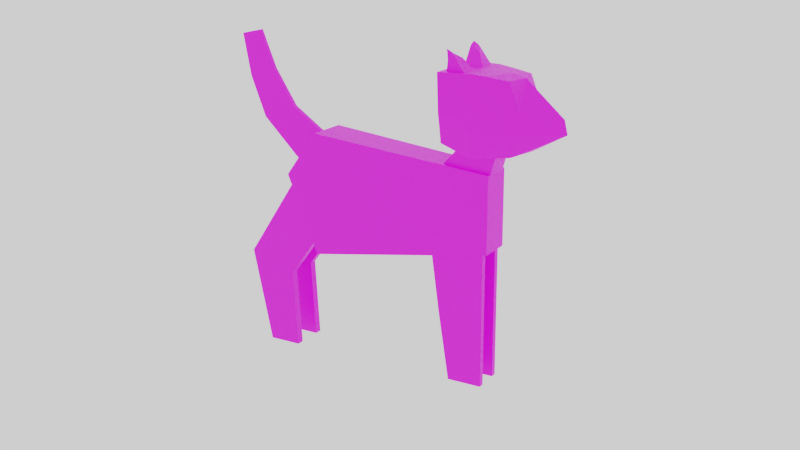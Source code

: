 # Source: Origami_Cat.blend  (saved by Blender 2.93.21; exported with 4.5.12 LTS)
import bpy
from mathutils import Matrix  # noqa: F401  (used for matrix-valued properties, if any)

bpy.ops.wm.read_factory_settings(use_empty=True)
scene = bpy.context.scene
scene.name = 'Scene'

# ---- collections
col_collection = bpy.data.collections.new('Collection'); scene.collection.children.link(col_collection)

# ---- images (referenced by path relative to the original .blend; pixels are not part of the script)
import os
ASSET_DIR = os.environ.get("B2B_ASSET_DIR", "")  # directory of the original .blend (textures are referenced by path, not embedded)
HERE = os.path.dirname(os.path.abspath(__file__))  # packed textures are extracted next to this script under _unpacked/

def load_image(name, relpath, width, height, colorspace="sRGB"):
    """Load a texture the original file referenced (path relative to the .blend, or extracted next to this script)."""
    p = next((c for c in (os.path.join(HERE, relpath), os.path.join(ASSET_DIR, relpath)) if relpath and os.path.exists(c)), "")
    if p:
        img = bpy.data.images.load(p, check_existing=True)
        img.name = name
    else:  # same state as the original file: an image datablock whose file is absent (Cycles renders it pink)
        img = bpy.data.images.new(name, width, height)
        img.source = "FILE"
        img.filepath = "//" + (relpath or name)
    img.colorspace_settings.name = colorspace
    return img
img_blackpaper_psd_001 = load_image('blackpaper.psd.001', 'blackpaper.psd', 1024, 1024, 'sRGB')
img_whitepapertexture_psd_001 = load_image('WhitePaperTexture.psd.001', 'WhitePaperTexture.psd', 1024, 1024, 'sRGB')

# ---- materials (node trees are filled in below, after node groups)
mat_material = bpy.data.materials.new('Material')
mat_material.use_transparent_shadow = False
mat_material_001 = bpy.data.materials.new('Material.001')
mat_material_001.use_transparent_shadow = False

# ---- material node trees
mat_material.use_nodes = True; mat_material.node_tree.nodes.clear()
_N = mat_material.node_tree.nodes; _L = mat_material.node_tree.links
n0 = _N.new('ShaderNodeOutputMaterial'); n0.name = 'Material Output'; n0.location = (300, 300)
n1 = _N.new('ShaderNodeBsdfPrincipled'); n1.name = 'Principled BSDF'; n1.location = (-96, 378)
n1.distribution = 'GGX'
n1.subsurface_method = 'RANDOM_WALK_SKIN'
n1.inputs[3].default_value = 1.45
n1.inputs[27].default_value = (0.0, 0.0, 0.0, 1.0)
n1.inputs[28].default_value = 1.0
n2 = _N.new('ShaderNodeTexImage'); n2.name = 'Image Texture'; n2.location = (-477, 437)
n2.image = img_blackpaper_psd_001
_L.new(n1.outputs[0], n0.inputs[0])
_L.new(n2.outputs[0], n1.inputs[0])
n0.is_active_output = True
mat_material_001.use_nodes = True; mat_material_001.node_tree.nodes.clear()
_N = mat_material_001.node_tree.nodes; _L = mat_material_001.node_tree.links
n0 = _N.new('ShaderNodeBsdfPrincipled'); n0.name = 'Principled BSDF'; n0.location = (10, 300)
n0.distribution = 'GGX'
n0.subsurface_method = 'RANDOM_WALK_SKIN'
n0.inputs[3].default_value = 1.45
n0.inputs[27].default_value = (0.0, 0.0, 0.0, 1.0)
n0.inputs[28].default_value = 1.0
n1 = _N.new('ShaderNodeOutputMaterial'); n1.name = 'Material Output'; n1.location = (300, 300)
n2 = _N.new('ShaderNodeTexImage'); n2.name = 'Image Texture'; n2.location = (-280, 280)
n2.image = img_whitepapertexture_psd_001
_L.new(n0.outputs[0], n1.inputs[0])
_L.new(n2.outputs[0], n0.inputs[0])
n1.is_active_output = True

# ---- world
world_world = bpy.data.worlds.new('World'); scene.world = world_world
world_world.use_nodes = True; world_world.node_tree.nodes.clear()
_N = world_world.node_tree.nodes; _L = world_world.node_tree.links
n0 = _N.new('ShaderNodeOutputWorld'); n0.name = 'World Output'; n0.location = (300, 300)
n1 = _N.new('ShaderNodeBackground'); n1.name = 'Background'; n1.location = (10, 300)
n1.inputs[0].default_value = (1.0, 1.0, 1.0, 1.0)
_L.new(n1.outputs[0], n0.inputs[0])
n0.is_active_output = True
world_world.color = (0.05088, 0.05088, 0.05088)
world_world.use_sun_shadow = False
world_world.sun_shadow_jitter_overblur = 0.0

# ---- cameras
cam_camera = bpy.data.cameras.new('Camera')

# ---- meshes
me_cube_001 = bpy.data.meshes.new('Cube.001')
me_cube_001.from_pydata([(-0.4226, 1.204, -0.8998), (-0.4226, 1.204, 1.0), (1.0, 0.9574, -0.4532), (1.0, 0.9574, 0.7127), (-0.6758, 1.204, 0.3054), (1.0, 0.9574, 0.2595), (-0.4226, -1.204, -0.8998), (-0.4226, -1.204, 1.0), (1.0, -0.9574, -0.4532), (1.0, -0.9574, 0.7127), (-0.6758, -1.204, 0.3054), (1.0, -0.9574, 0.2595), (-0.4226, 0.0, -0.8998), (-0.4226, 0.0, 1.0), (1.0, 0.0, -0.4532), (1.0, 0.0, 0.7127), (1.0, 0.0, 0.2595), (-0.6758, 0.0, 0.3054), (0.5829, -0.7295, 0.6682), (0.8703, -0.7295, 1.306), (0.5829, 0.7295, 0.6682), (0.8703, 0.7295, 1.306), (0.9568, -0.7295, 0.3841), (1.064, -0.7295, 1.159), (0.9568, 0.7295, 0.3841), (1.064, 0.7295, 1.159), (0.6675, 1.517, 1.132), (0.6675, 1.954, 2.139), (0.8971, 1.667, 2.139), (0.8971, 1.562, 0.9665), (1.267, 0.8518, 1.104), (1.161, 1.319, 2.07), (0.9995, 1.516, 2.117), (1.175, 1.188, 1.026), (0.8971, 1.72, 1.352), (0.6675, 1.66, 1.352), (1.267, 1.295, 1.352), (1.175, 1.569, 1.352), (0.8971, 1.66, 1.559), (0.6675, 1.824, 1.559), (1.267, 1.295, 1.559), (1.175, 1.569, 1.559), (0.8971, 2.174e-07, 0.9391), (0.8971, 2.174e-07, 2.139), (0.6675, -1.517, 1.132), (0.6675, -1.954, 2.139), (0.8971, -1.667, 2.139), (0.8971, -1.562, 0.9665), (1.267, -0.8518, 1.104), (1.161, -1.319, 2.07), (0.6675, 2.174e-07, 1.132), (0.6675, 2.174e-07, 2.139), (1.267, 2.174e-07, 1.072), (1.202, 2.174e-07, 2.07), (0.9995, -1.516, 2.117), (1.175, 2.174e-07, 1.026), (1.175, -1.188, 1.026), (1.11, 2.174e-07, 2.117), (0.8971, -1.72, 1.352), (0.6675, -1.66, 1.352), (1.267, -1.295, 1.352), (1.517, 2.174e-07, 1.352), (0.6675, 2.174e-07, 1.352), (1.175, -1.569, 1.352), (0.8971, -1.66, 1.559), (0.6675, -1.824, 1.559), (1.267, -1.295, 1.559), (1.492, 2.174e-07, 1.559), (0.6675, 2.174e-07, 1.559), (1.175, -1.569, 1.559), (0.7031, 0.409, 2.105), (0.7031, 1.237, 2.405), (0.7031, 1.503, 2.105), (0.7031, 1.503, 2.443), (0.8531, 0.409, 2.105), (0.7838, 0.9879, 2.321), (0.8531, 1.503, 2.105), (0.7353, 1.503, 2.405), (0.7464, 1.503, 2.105), (0.7093, 1.503, 2.437), (0.7464, 0.409, 2.105), (0.7264, 1.165, 2.381), (0.7031, 1.279, 2.105), (0.7031, 1.449, 2.433), (0.8531, 1.279, 2.105), (0.7452, 1.397, 2.388), (0.7152, 1.434, 2.43), (0.7464, 1.279, 2.105), (0.7031, 0.4969, 2.137), (0.7354, 1.252, 2.167), (0.8406, 1.503, 2.137), (0.8457, 0.4704, 2.128), (0.7443, 0.4892, 2.134), (0.7146, 1.503, 2.141), (0.8416, 1.291, 2.135), (0.7031, 1.409, 2.141), (0.7031, 1.137, 2.381), (0.7354, 1.252, 2.324), (0.7495, 1.503, 2.381), (0.7921, 0.918, 2.307), (0.7288, 1.074, 2.36), (0.7196, 1.503, 2.397), (0.7583, 1.383, 2.366), (0.7031, 1.41, 2.402), (0.7354, 1.252, 2.246), (0.795, 1.503, 2.259), (0.8189, 0.6942, 2.218), (0.7365, 0.7816, 2.247), (0.7281, 1.503, 2.278), (0.7999, 1.337, 2.251), (0.7031, 1.371, 2.28), (0.7031, 0.8171, 2.259), (0.8531, -1.503, 2.105), (0.7395, -1.503, 2.405), (0.7031, -1.503, 2.105), (0.7031, -1.503, 2.443), (0.8531, -0.409, 2.105), (0.7737, -0.9146, 2.321), (0.7031, -0.409, 2.105), (0.7031, -1.268, 2.405), (0.7031, -1.187, 2.105), (0.7031, -1.458, 2.437), (0.8531, -1.187, 2.105), (0.7494, -1.333, 2.381), (0.7339, -1.503, 2.105), (0.7106, -1.503, 2.433), (0.7339, -0.409, 2.105), (0.7176, -1.196, 2.388), (0.7126, -1.414, 2.43), (0.7339, -1.187, 2.105), (0.841, -1.503, 2.137), (0.7375, -1.268, 2.167), (0.7031, -0.5001, 2.137), (0.8447, -0.4626, 2.128), (0.8421, -1.203, 2.134), (0.7031, -1.419, 2.141), (0.7321, -0.4924, 2.135), (0.716, -1.503, 2.141), (0.7532, -1.503, 2.381), (0.7375, -1.268, 2.324), (0.7031, -1.165, 2.381), (0.7833, -0.8535, 2.307), (0.7619, -1.316, 2.36), (0.7031, -1.382, 2.397), (0.7195, -1.101, 2.366), (0.7159, -1.503, 2.402), (0.7375, -1.268, 2.246), (0.7031, -0.8323, 2.259), (0.814, -0.6581, 2.218), (0.802, -1.259, 2.247), (0.7031, -1.321, 2.278), (0.7258, -0.7966, 2.251), (0.7212, -1.503, 2.28), (0.7971, -1.503, 2.259), (0.7014, -0.9178, -2.505), (0.537, -0.9178, -0.2635), (0.7014, -0.5809, -2.505), (0.537, -0.5809, -0.2635), (0.9664, -0.9178, -2.505), (0.9664, -0.9178, -0.2635), (0.9664, -0.5809, -2.505), (0.9664, -0.5809, -0.2635), (0.6192, -0.9178, -1.466), (0.6192, -0.5809, -1.466), (0.9664, -0.5809, -1.466), (0.9664, -0.9178, -1.466), (0.7014, 0.5809, -2.505), (0.537, 0.5809, -0.2635), (0.7014, 0.9178, -2.505), (0.537, 0.9178, -0.2635), (0.9664, 0.5809, -2.505), (0.9664, 0.5809, -0.2635), (0.9664, 0.9178, -2.505), (0.9664, 0.9178, -0.2635), (0.6192, 0.5809, -1.466), (0.6192, 0.9178, -1.466), (0.9664, 0.9178, -1.466), (0.9664, 0.5809, -1.466), (-0.8929, -1.134, -2.505), (-0.5404, -1.134, 0.4675), (-0.8929, -0.6991, -2.505), (-0.5404, -0.6991, 0.4675), (-0.6368, -1.134, -2.505), (-0.3351, -1.134, -0.3991), (-0.6368, -0.6991, -2.505), (-0.3351, -0.6991, -0.3991), (-1.045, -1.134, -1.044), (-1.045, -0.6991, -1.044), (-0.6702, -0.6991, -1.299), (-0.6702, -1.134, -1.299), (-0.8929, 0.6991, -2.505), (-0.5404, 0.6991, 0.4675), (-0.8929, 1.134, -2.505), (-0.5404, 1.134, 0.4675), (-0.6368, 0.6991, -2.505), (-0.3351, 0.6991, -0.3991), (-0.6368, 1.134, -2.505), (-0.3351, 1.134, -0.3991), (-1.045, 0.6991, -1.044), (-1.045, 1.134, -1.044), (-0.6702, 1.134, -1.299), (-0.6702, 0.6991, -1.299), (-1.165, 0.08817, 2.349), (-0.5602, 0.1371, 0.2668), (-1.165, -0.08817, 2.349), (-0.5602, -0.1371, 0.2668), (-0.9938, 0.08817, 2.425), (-0.3724, 0.1371, 0.8446), (-0.9938, -0.08817, 2.425), (-0.3724, -0.1371, 0.8446), (-0.9764, 0.1371, 1.084), (-0.9764, -0.1371, 1.084), (-0.7048, -0.1371, 1.3), (-0.7048, 0.1371, 1.3), (-1.101, -0.1126, 1.703), (-0.8788, -0.1126, 1.85), (-0.8788, 0.1126, 1.85), (-1.101, 0.1126, 1.703), (0.6614, -0.5809, -2.0), (0.9664, -0.5809, -2.002), (0.9664, -0.9178, -2.002), (0.6614, -0.9178, -2.0), (0.6614, 0.9178, -2.0), (0.9664, 0.9178, -2.002), (0.9664, 0.5809, -2.002), (0.6614, 0.5809, -2.0), (-0.3756, 1.195, -0.885), (-0.3756, -1.195, -0.885), (-0.9451, -0.6991, -2.005), (-0.6507, -0.6991, -2.003), (-0.6507, -1.134, -2.003), (-0.9451, -1.134, -2.005), (-0.9451, 1.134, -2.005), (-0.6507, 1.134, -2.003), (-0.6507, 0.6991, -2.003), (-0.9451, 0.6991, -2.005), (-0.4182, 1.203, -0.8984), (0.6323, 1.021, 0.7869), (0.3152, 1.058, 0.2782), (-0.4182, -1.203, -0.8984), (0.6323, -1.021, 0.7869), (0.3152, -1.058, 0.2782), (0.6791, 1.013, 0.7775), (0.6217, 1.013, 0.2698), (0.635, -1.021, 0.7864), (0.5766, -1.02, 0.2711), (0.5235, 1.04, -0.6028), (0.4754, -1.048, -0.6179), (0.5307, -1.039, -0.131), (0.5815, 1.03, -0.08874)], [], [(17, 13, 1, 4), (243, 242, 3, 5), (249, 5, 2, 246), (12, 17, 4, 0), (2, 5, 16, 14), (3, 242, 237, 1, 13, 15), (0, 236, 226, 246, 2, 14, 12), (5, 3, 15, 16), (17, 10, 7, 13), (245, 11, 9, 244), (247, 8, 11, 248), (12, 6, 10, 17), (8, 14, 16, 11), (9, 15, 13, 7, 240, 244), (6, 12, 14, 8, 247, 227, 239), (11, 16, 15, 9), (18, 19, 21, 20), (20, 21, 25, 24), (24, 25, 23, 22), (22, 23, 19, 18), (20, 24, 22, 18), (25, 21, 19, 23), (68, 51, 27, 39), (41, 32, 31, 40), (31, 32, 57, 53), (29, 33, 55, 42), (39, 27, 28, 38), (32, 28, 43, 57), (28, 27, 51, 43), (33, 30, 52, 55), (40, 31, 53, 67), (26, 29, 42, 50), (38, 28, 32, 41), (29, 34, 37, 33), (30, 36, 61, 52), (26, 35, 34, 29), (33, 37, 36, 30), (50, 62, 35, 26), (34, 38, 41, 37), (36, 40, 67, 61), (35, 39, 38, 34), (37, 41, 40, 36), (62, 68, 39, 35), (68, 65, 45, 51), (69, 66, 49, 54), (49, 53, 57, 54), (47, 42, 55, 56), (65, 64, 46, 45), (54, 57, 43, 46), (46, 43, 51, 45), (56, 55, 52, 48), (66, 67, 53, 49), (44, 50, 42, 47), (64, 69, 54, 46), (47, 56, 63, 58), (48, 52, 61, 60), (44, 47, 58, 59), (56, 48, 60, 63), (50, 44, 59, 62), (58, 63, 69, 64), (60, 61, 67, 66), (59, 58, 64, 65), (63, 60, 66, 69), (62, 59, 65, 68), (103, 83, 73, 97), (101, 79, 77, 98), (102, 85, 75, 99), (100, 81, 71, 96), (87, 84, 74, 80), (86, 83, 71, 81), (85, 86, 81, 75), (82, 87, 80, 70), (99, 75, 81, 100), (97, 73, 79, 101), (72, 78, 87, 82), (77, 79, 86, 85), (79, 73, 83, 86), (78, 76, 84, 87), (98, 77, 85, 102), (96, 71, 83, 103), (70, 88, 95, 82), (76, 90, 94, 84), (72, 89, 93, 78), (74, 91, 92, 80), (80, 92, 88, 70), (84, 94, 91, 74), (78, 93, 90, 76), (82, 95, 89, 72), (111, 96, 103, 110), (105, 98, 102, 109), (104, 97, 101, 108), (106, 99, 100, 107), (107, 100, 96, 111), (109, 102, 99, 106), (108, 101, 98, 105), (110, 103, 97, 104), (95, 110, 104, 89), (93, 108, 105, 90), (94, 109, 106, 91), (92, 107, 111, 88), (91, 106, 107, 92), (89, 104, 108, 93), (90, 105, 109, 94), (88, 111, 110, 95), (145, 125, 115, 139), (143, 121, 119, 140), (144, 127, 117, 141), (142, 123, 113, 138), (129, 126, 116, 122), (128, 125, 113, 123), (127, 128, 123, 117), (124, 129, 122, 112), (141, 117, 123, 142), (139, 115, 121, 143), (114, 120, 129, 124), (119, 121, 128, 127), (121, 115, 125, 128), (120, 118, 126, 129), (140, 119, 127, 144), (138, 113, 125, 145), (112, 130, 137, 124), (118, 132, 136, 126), (114, 131, 135, 120), (116, 133, 134, 122), (122, 134, 130, 112), (126, 136, 133, 116), (120, 135, 132, 118), (124, 137, 131, 114), (153, 138, 145, 152), (147, 140, 144, 151), (146, 139, 143, 150), (148, 141, 142, 149), (149, 142, 138, 153), (151, 144, 141, 148), (150, 143, 140, 147), (152, 145, 139, 146), (137, 152, 146, 131), (135, 150, 147, 132), (136, 151, 148, 133), (134, 149, 153, 130), (133, 148, 149, 134), (131, 146, 150, 135), (132, 147, 151, 136), (130, 153, 152, 137), (162, 155, 157, 163), (163, 157, 161, 164), (164, 161, 159, 165), (165, 159, 155, 162), (156, 160, 158, 154), (161, 157, 155, 159), (220, 165, 162, 221), (219, 164, 165, 220), (218, 163, 164, 219), (221, 162, 163, 218), (174, 167, 169, 175), (175, 169, 173, 176), (176, 173, 171, 177), (177, 171, 167, 174), (168, 172, 170, 166), (173, 169, 167, 171), (224, 177, 174, 225), (223, 176, 177, 224), (222, 175, 176, 223), (225, 174, 175, 222), (186, 179, 181, 187), (187, 181, 185, 188), (188, 185, 183, 189), (189, 183, 179, 186), (180, 184, 182, 178), (185, 181, 179, 183), (230, 189, 186, 231), (229, 188, 189, 230), (228, 187, 188, 229), (231, 186, 187, 228), (198, 191, 193, 199), (199, 193, 197, 200), (200, 197, 195, 201), (201, 195, 191, 198), (192, 196, 194, 190), (197, 193, 191, 195), (234, 201, 198, 235), (233, 200, 201, 234), (232, 199, 200, 233), (235, 198, 199, 232), (210, 203, 205, 211), (211, 205, 209, 212), (212, 209, 207, 213), (213, 207, 203, 210), (204, 208, 206, 202), (209, 205, 203, 207), (216, 213, 210, 217), (215, 212, 213, 216), (214, 211, 212, 215), (217, 210, 211, 214), (202, 217, 214, 204), (204, 214, 215, 208), (208, 215, 216, 206), (206, 216, 217, 202), (170, 224, 225, 166), (172, 223, 224, 170), (168, 222, 223, 172), (166, 225, 222, 168), (158, 220, 221, 154), (160, 219, 220, 158), (156, 218, 219, 160), (154, 221, 218, 156), (245, 248, 11), (249, 243, 5), (194, 234, 235, 190), (196, 233, 234, 194), (192, 232, 233, 196), (190, 235, 232, 192), (182, 230, 231, 178), (184, 229, 230, 182), (180, 228, 229, 184), (178, 231, 228, 180), (10, 241, 240, 7), (6, 239, 241, 10), (4, 1, 237, 238), (0, 4, 238, 236), (227, 247, 248), (226, 249, 246), (239, 227, 248, 245, 241), (241, 245, 244, 240), (236, 238, 243, 249, 226), (238, 237, 242, 243)])
me_cube_001.polygons.foreach_set('material_index', [0, 1, 1, 0, 1, 0, 1, 1, 0, 1, 1, 0, 1, 0, 1, 1, 0, 0, 1, 0, 0, 0, 0, 0, 0, 1, 0, 0, 0, 1, 0, 0, 0, 0, 1, 0, 1, 0, 0, 0, 0, 0, 0, 0, 0, 0, 1, 0, 0, 0, 1, 0, 0, 0, 0, 1, 0, 1, 0, 0, 0, 0, 0, 0, 0, 0, 0, 0, 0, 0, 0, 0, 0, 0, 0, 0, 0, 0, 0, 0, 0, 0, 0, 0, 0, 0, 0, 0, 0, 0, 0, 0, 0, 0, 0, 0, 0, 0, 0, 0, 0, 0, 0, 0, 0, 0, 0, 0, 0, 0, 0, 0, 0, 0, 0, 0, 0, 0, 0, 0, 0, 0, 0, 0, 0, 0, 0, 0, 0, 0, 0, 0, 0, 0, 0, 0, 0, 0, 0, 0, 0, 0, 0, 0, 0, 0, 0, 0, 0, 0, 0, 0, 0, 0, 0, 0, 0, 0, 1, 0, 0, 0, 0, 0, 0, 0, 0, 0, 1, 0, 0, 0, 0, 0, 0, 0, 0, 0, 1, 0, 0, 0, 0, 0, 0, 0, 0, 0, 0, 0, 0, 0, 0, 0, 0, 0, 0, 0, 1, 1, 1, 1, 1, 1, 1, 1, 1, 1, 1, 1, 1, 1, 1, 1, 1, 1, 0, 0, 0, 0, 1, 1, 0, 0, 0, 0])
_uv = me_cube_001.uv_layers.new(name='UVMap')
_uv.uv.foreach_set('vector', [0.5, 0.125, 0.625, 0.125, 0.625, 0.25, 0.5, 0.25, 0.5082, 0.02396, 0.6604, 8.309e-05, 0.6635, 0.1328, 0.5387, 0.1684, 0.3959, 0.05599, 0.5387, 0.1684, 0.3843, 0.2369, 0.2808, 0.186, 0.375, 0.125, 0.5, 0.125, 0.5, 0.25, 0.375, 0.25, 0.3843, 0.2369, 0.5387, 0.1684, 0.5678, 0.4977, 0.3917, 0.5081, 0.625, 0.5, 0.6814, 0.5, 0.6896, 0.5, 0.875, 0.5, 0.875, 0.625, 0.625, 0.625, 0.02132, 0.06531, 0.02732, 0.06718, 0.04005, 0.0713, 0.2808, 0.186, 0.3843, 0.2369, 0.3917, 0.5081, 8.309e-05, 0.5299, 0.5387, 0.1684, 0.6635, 0.1328, 0.6906, 0.4907, 0.5678, 0.4977, 0.5, 0.125, 0.5, 0.25, 0.625, 0.25, 0.625, 0.125, 0.5358, 0.9904, 0.5601, 0.8275, 0.6861, 0.8495, 0.6906, 0.9999, 0.292, 0.8513, 0.4029, 0.7803, 0.5601, 0.8275, 0.4093, 0.9676, 0.375, 0.125, 0.375, 0.25, 0.5, 0.25, 0.5, 0.125, 0.4029, 0.7803, 0.3917, 0.5081, 0.5678, 0.4977, 0.5601, 0.8275, 0.625, 0.5, 0.625, 0.625, 0.875, 0.625, 0.875, 0.5, 0.6896, 0.5, 0.6891, 0.5, 0.04816, 0.9923, 8.309e-05, 0.5299, 0.3917, 0.5081, 0.4029, 0.7803, 0.292, 0.8513, 0.06655, 0.9844, 0.05405, 0.9898, 0.5601, 0.8275, 0.5678, 0.4977, 0.6906, 0.4907, 0.6861, 0.8495, 0.375, 0.0, 0.625, 0.0, 0.625, 0.25, 0.375, 0.25, 0.375, 0.25, 0.625, 0.25, 0.625, 0.5, 0.375, 0.5, 0.375, 0.5, 0.625, 0.5, 0.625, 0.75, 0.375, 0.75, 0.375, 0.75, 0.625, 0.75, 0.625, 1.0, 0.375, 1.0, 0.125, 0.5, 0.375, 0.5, 0.375, 0.75, 0.125, 0.75, 0.625, 0.5, 0.875, 0.5, 0.875, 0.75, 0.625, 0.75, 0.215, 0.4684, 0.1496, 0.502, 0.1149, 0.2717, 0.1166, 0.2382, 0.06721, 0.2259, 0.09876, 0.2957, 0.08706, 0.3191, 0.03813, 0.2716, 0.08706, 0.3191, 0.09876, 0.2957, 0.1089, 0.523, 0.09898, 0.528, 0.2207, 0.5, 0.3366, 0.5, 0.3366, 0.625, 0.2207, 0.625, 0.1166, 0.2382, 0.1149, 0.2717, 0.1055, 0.2816, 0.09889, 0.2222, 0.09876, 0.2957, 0.1055, 0.2816, 0.1281, 0.5131, 0.1089, 0.523, 0.1055, 0.2816, 0.1149, 0.2717, 0.1496, 0.502, 0.1281, 0.5131, 0.3366, 0.5, 0.375, 0.5, 0.375, 0.625, 0.3366, 0.625, 0.03813, 0.2716, 0.08706, 0.3191, 0.09898, 0.528, 0.02942, 0.5638, 0.125, 0.5, 0.2207, 0.5, 0.2207, 0.625, 0.125, 0.625, 0.09889, 0.2222, 0.1055, 0.2816, 0.09876, 0.2957, 0.06721, 0.2259, 0.1385, 0.102, 0.1088, 0.1865, 0.05709, 0.1637, 0.07228, 5.1e-05, 0.375, 0.5, 0.4599, 0.5, 0.4599, 0.625, 0.375, 0.625, 0.1565, 0.1859, 0.1313, 0.2144, 0.1088, 0.1865, 0.1385, 0.102, 0.375, 0.4616, 0.4599, 0.4616, 0.4599, 0.5, 0.375, 0.5, 0.2602, 0.4452, 0.2356, 0.4578, 0.1313, 0.2144, 0.1565, 0.1859, 0.1088, 0.1865, 0.09889, 0.2222, 0.06721, 0.2259, 0.05709, 0.1637, 0.006877, 0.2313, 0.03813, 0.2716, 0.02942, 0.5638, 5.1e-05, 0.5788, 0.1313, 0.2144, 0.1166, 0.2382, 0.09889, 0.2222, 0.1088, 0.1865, 0.05709, 0.1637, 0.06721, 0.2259, 0.03813, 0.2716, 0.006877, 0.2313, 0.2356, 0.4578, 0.215, 0.4684, 0.1166, 0.2382, 0.1313, 0.2144, 0.215, 0.4684, 0.2009, 0.7564, 0.1893, 0.7298, 0.1496, 0.502, 0.1627, 0.8137, 0.1244, 0.8026, 0.1516, 0.716, 0.1685, 0.7248, 0.1516, 0.716, 0.09898, 0.528, 0.1089, 0.523, 0.1685, 0.7248, 0.2207, 0.5, 0.2207, 0.625, 0.3366, 0.625, 0.3366, 0.5, 0.2009, 0.7564, 0.1907, 0.7868, 0.1784, 0.7303, 0.1893, 0.7298, 0.1685, 0.7248, 0.1089, 0.523, 0.1281, 0.5131, 0.1784, 0.7303, 0.1784, 0.7303, 0.1281, 0.5131, 0.1496, 0.502, 0.1893, 0.7298, 0.3366, 0.5, 0.3366, 0.625, 0.375, 0.625, 0.375, 0.5, 0.1244, 0.8026, 0.02942, 0.5638, 0.09898, 0.528, 0.1516, 0.716, 0.125, 0.5, 0.125, 0.625, 0.2207, 0.625, 0.2207, 0.5, 0.1907, 0.7868, 0.1627, 0.8137, 0.1685, 0.7248, 0.1784, 0.7303, 0.2602, 0.851, 0.2348, 0.9999, 0.1729, 0.8759, 0.2098, 0.8075, 0.375, 0.5, 0.375, 0.625, 0.4599, 0.625, 0.4599, 0.5, 0.2503, 0.7629, 0.2602, 0.851, 0.2098, 0.8075, 0.2204, 0.7627, 0.375, 0.4616, 0.375, 0.5, 0.4599, 0.5, 0.4599, 0.4616, 0.2602, 0.4452, 0.2503, 0.7629, 0.2204, 0.7627, 0.2356, 0.4578, 0.2098, 0.8075, 0.1729, 0.8759, 0.1627, 0.8137, 0.1907, 0.7868, 0.1101, 0.8663, 5.1e-05, 0.5788, 0.02942, 0.5638, 0.1244, 0.8026, 0.2204, 0.7627, 0.2098, 0.8075, 0.1907, 0.7868, 0.2009, 0.7564, 0.1729, 0.8759, 0.1101, 0.8663, 0.1244, 0.8026, 0.1627, 0.8137, 0.2356, 0.4578, 0.2204, 0.7627, 0.2009, 0.7564, 0.215, 0.4684, 0.5948, 0.1987, 0.625, 0.1987, 0.625, 0.25, 0.5948, 0.25, 0.5948, 0.3222, 0.625, 0.3222, 0.625, 0.5, 0.5948, 0.5, 0.5948, 0.5513, 0.625, 0.5513, 0.625, 0.75, 0.5948, 0.75, 0.5948, 0.9278, 0.625, 0.9278, 0.625, 1.0, 0.5948, 1.0, 0.1972, 0.5513, 0.375, 0.5513, 0.375, 0.75, 0.1972, 0.75, 0.8028, 0.5513, 0.875, 0.5513, 0.875, 0.75, 0.8028, 0.75, 0.625, 0.5513, 0.8028, 0.5513, 0.8028, 0.75, 0.625, 0.75, 0.125, 0.5513, 0.1972, 0.5513, 0.1972, 0.75, 0.125, 0.75, 0.5948, 0.75, 0.625, 0.75, 0.625, 0.9278, 0.5948, 0.9278, 0.5948, 0.25, 0.625, 0.25, 0.625, 0.3222, 0.5948, 0.3222, 0.125, 0.5, 0.1972, 0.5, 0.1972, 0.5513, 0.125, 0.5513, 0.625, 0.5, 0.8028, 0.5, 0.8028, 0.5513, 0.625, 0.5513, 0.8028, 0.5, 0.875, 0.5, 0.875, 0.5513, 0.8028, 0.5513, 0.1972, 0.5, 0.375, 0.5, 0.375, 0.5513, 0.1972, 0.5513, 0.5948, 0.5, 0.625, 0.5, 0.625, 0.5513, 0.5948, 0.5513, 0.5948, 0.0, 0.625, 0.0, 0.625, 0.1987, 0.5948, 0.1987, 0.375, 0.0, 0.4015, 0.0, 0.4015, 0.1987, 0.375, 0.1987, 0.375, 0.5, 0.4015, 0.5, 0.4015, 0.5513, 0.375, 0.5513, 0.375, 0.25, 0.4015, 0.25, 0.4015, 0.3222, 0.375, 0.3222, 0.375, 0.75, 0.4015, 0.75, 0.4015, 0.9278, 0.375, 0.9278, 0.375, 0.9278, 0.4015, 0.9278, 0.4015, 1.0, 0.375, 1.0, 0.375, 0.5513, 0.4015, 0.5513, 0.4015, 0.75, 0.375, 0.75, 0.375, 0.3222, 0.4015, 0.3222, 0.4015, 0.5, 0.375, 0.5, 0.375, 0.1987, 0.4015, 0.1987, 0.4015, 0.25, 0.375, 0.25, 0.4982, 0.0, 0.5948, 0.0, 0.5948, 0.1987, 0.4982, 0.1987, 0.4982, 0.5, 0.5948, 0.5, 0.5948, 0.5513, 0.4982, 0.5513, 0.4982, 0.25, 0.5948, 0.25, 0.5948, 0.3222, 0.4982, 0.3222, 0.4982, 0.75, 0.5948, 0.75, 0.5948, 0.9278, 0.4982, 0.9278, 0.4982, 0.9278, 0.5948, 0.9278, 0.5948, 1.0, 0.4982, 1.0, 0.4982, 0.5513, 0.5948, 0.5513, 0.5948, 0.75, 0.4982, 0.75, 0.4982, 0.3222, 0.5948, 0.3222, 0.5948, 0.5, 0.4982, 0.5, 0.4982, 0.1987, 0.5948, 0.1987, 0.5948, 0.25, 0.4982, 0.25, 0.4015, 0.1987, 0.4982, 0.1987, 0.4982, 0.25, 0.4015, 0.25, 0.4015, 0.3222, 0.4982, 0.3222, 0.4982, 0.5, 0.4015, 0.5, 0.4015, 0.5513, 0.4982, 0.5513, 0.4982, 0.75, 0.4015, 0.75, 0.4015, 0.9278, 0.4982, 0.9278, 0.4982, 1.0, 0.4015, 1.0, 0.4015, 0.75, 0.4982, 0.75, 0.4982, 0.9278, 0.4015, 0.9278, 0.4015, 0.25, 0.4982, 0.25, 0.4982, 0.3222, 0.4015, 0.3222, 0.4015, 0.5, 0.4982, 0.5, 0.4982, 0.5513, 0.4015, 0.5513, 0.4015, 0.0, 0.4982, 0.0, 0.4982, 0.1987, 0.4015, 0.1987, 0.5948, 0.1987, 0.625, 0.1987, 0.625, 0.25, 0.5948, 0.25, 0.5948, 0.3222, 0.625, 0.3222, 0.625, 0.5, 0.5948, 0.5, 0.5948, 0.5513, 0.625, 0.5513, 0.625, 0.75, 0.5948, 0.75, 0.5948, 0.9278, 0.625, 0.9278, 0.625, 1.0, 0.5948, 1.0, 0.1972, 0.5513, 0.375, 0.5513, 0.375, 0.75, 0.1972, 0.75, 0.8028, 0.5513, 0.875, 0.5513, 0.875, 0.75, 0.8028, 0.75, 0.625, 0.5513, 0.8028, 0.5513, 0.8028, 0.75, 0.625, 0.75, 0.125, 0.5513, 0.1972, 0.5513, 0.1972, 0.75, 0.125, 0.75, 0.5948, 0.75, 0.625, 0.75, 0.625, 0.9278, 0.5948, 0.9278, 0.5948, 0.25, 0.625, 0.25, 0.625, 0.3222, 0.5948, 0.3222, 0.125, 0.5, 0.1972, 0.5, 0.1972, 0.5513, 0.125, 0.5513, 0.625, 0.5, 0.8028, 0.5, 0.8028, 0.5513, 0.625, 0.5513, 0.8028, 0.5, 0.875, 0.5, 0.875, 0.5513, 0.8028, 0.5513, 0.1972, 0.5, 0.375, 0.5, 0.375, 0.5513, 0.1972, 0.5513, 0.5948, 0.5, 0.625, 0.5, 0.625, 0.5513, 0.5948, 0.5513, 0.5948, 0.0, 0.625, 0.0, 0.625, 0.1987, 0.5948, 0.1987, 0.375, 0.0, 0.4015, 0.0, 0.4015, 0.1987, 0.375, 0.1987, 0.375, 0.5, 0.4015, 0.5, 0.4015, 0.5513, 0.375, 0.5513, 0.375, 0.25, 0.4015, 0.25, 0.4015, 0.3222, 0.375, 0.3222, 0.375, 0.75, 0.4015, 0.75, 0.4015, 0.9278, 0.375, 0.9278, 0.375, 0.9278, 0.4015, 0.9278, 0.4015, 1.0, 0.375, 1.0, 0.375, 0.5513, 0.4015, 0.5513, 0.4015, 0.75, 0.375, 0.75, 0.375, 0.3222, 0.4015, 0.3222, 0.4015, 0.5, 0.375, 0.5, 0.375, 0.1987, 0.4015, 0.1987, 0.4015, 0.25, 0.375, 0.25, 0.4982, 0.0, 0.5948, 0.0, 0.5948, 0.1987, 0.4982, 0.1987, 0.4982, 0.5, 0.5948, 0.5, 0.5948, 0.5513, 0.4982, 0.5513, 0.4982, 0.25, 0.5948, 0.25, 0.5948, 0.3222, 0.4982, 0.3222, 0.4982, 0.75, 0.5948, 0.75, 0.5948, 0.9278, 0.4982, 0.9278, 0.4982, 0.9278, 0.5948, 0.9278, 0.5948, 1.0, 0.4982, 1.0, 0.4982, 0.5513, 0.5948, 0.5513, 0.5948, 0.75, 0.4982, 0.75, 0.4982, 0.3222, 0.5948, 0.3222, 0.5948, 0.5, 0.4982, 0.5, 0.4982, 0.1987, 0.5948, 0.1987, 0.5948, 0.25, 0.4982, 0.25, 0.4015, 0.1987, 0.4982, 0.1987, 0.4982, 0.25, 0.4015, 0.25, 0.4015, 0.3222, 0.4982, 0.3222, 0.4982, 0.5, 0.4015, 0.5, 0.4015, 0.5513, 0.4982, 0.5513, 0.4982, 0.75, 0.4015, 0.75, 0.4015, 0.9278, 0.4982, 0.9278, 0.4982, 1.0, 0.4015, 1.0, 0.4015, 0.75, 0.4982, 0.75, 0.4982, 0.9278, 0.4015, 0.9278, 0.4015, 0.25, 0.4982, 0.25, 0.4982, 0.3222, 0.4015, 0.3222, 0.4015, 0.5, 0.4982, 0.5, 0.4982, 0.5513, 0.4015, 0.5513, 0.4015, 0.0, 0.4982, 0.0, 0.4982, 0.1987, 0.4015, 0.1987, 0.5, 0.0, 0.625, 0.0, 0.625, 0.25, 0.5, 0.25, 0.5, 0.25, 0.625, 0.25, 0.625, 0.5, 0.5, 0.5, 0.5, 0.5, 0.625, 0.5, 0.625, 0.75, 0.5, 0.75, 0.6768, 0.2141, 0.6768, 0.694, 0.5804, 0.694, 0.5989, 0.2141, 0.125, 0.5, 0.375, 0.5, 0.375, 0.75, 0.125, 0.75, 0.625, 0.5, 0.875, 0.5, 0.875, 0.75, 0.625, 0.75, 0.6768, 0.0001851, 0.6768, 0.2141, 0.5989, 0.2141, 0.6084, 0.00103, 0.4355, 0.5, 0.5, 0.5, 0.5, 0.75, 0.4355, 0.75, 0.4358, 0.25, 0.5, 0.25, 0.5, 0.5, 0.4355, 0.5, 0.4358, 0.0, 0.5, 0.0, 0.5, 0.25, 0.4358, 0.25, 0.5, 0.0, 0.625, 0.0, 0.625, 0.25, 0.5, 0.25, 0.5021, 0.4801, 0.4837, 0.0001851, 0.5801, 0.0001852, 0.5801, 0.4801, 0.5, 0.5, 0.625, 0.5, 0.625, 0.75, 0.5, 0.75, 0.4833, 0.2141, 0.4833, 0.694, 0.3869, 0.694, 0.4053, 0.2141, 0.125, 0.5, 0.375, 0.5, 0.375, 0.75, 0.125, 0.75, 0.625, 0.5, 0.875, 0.5, 0.875, 0.75, 0.625, 0.75, 0.4833, 0.0001851, 0.4833, 0.2141, 0.4053, 0.2141, 0.4148, 0.00103, 0.4355, 0.5, 0.5, 0.5, 0.5, 0.75, 0.4355, 0.75, 0.5116, 0.6932, 0.5021, 0.4801, 0.5801, 0.4801, 0.5801, 0.694, 0.4358, 0.0, 0.5, 0.0, 0.5, 0.25, 0.4358, 0.25, 0.5, 0.0, 0.625, 0.0, 0.625, 0.25, 0.5, 0.25, 0.5, 0.25, 0.625, 0.25, 0.625, 0.5, 0.5, 0.5, 0.5, 0.5, 0.625, 0.5, 0.625, 0.75, 0.5, 0.75, 0.09388, 0.2982, 0.1287, 0.6762, 0.04592, 0.9998, 0.0001851, 0.3689, 0.125, 0.5, 0.375, 0.5, 0.375, 0.75, 0.125, 0.75, 0.625, 0.5, 0.875, 0.5, 0.875, 0.75, 0.625, 0.75, 0.1287, 0.02386, 0.09388, 0.2982, 0.0001851, 0.3689, 0.06397, 0.0001851, 0.427, 0.5, 0.5, 0.5, 0.5, 0.75, 0.427, 0.75, 0.4177, 0.25, 0.5, 0.25, 0.5, 0.5, 0.427, 0.5, 0.4177, 0.0, 0.5, 0.0, 0.5, 0.25, 0.4177, 0.25, 0.5, 0.0, 0.625, 0.0, 0.625, 0.25, 0.5, 0.25, 0.258, 0.6311, 0.3037, 0.0001851, 0.3865, 0.3238, 0.3517, 0.7018, 0.5, 0.5, 0.625, 0.5, 0.625, 0.75, 0.5, 0.75, 0.2228, 0.2982, 0.2576, 0.6762, 0.1748, 0.9998, 0.1291, 0.3689, 0.125, 0.5, 0.375, 0.5, 0.375, 0.75, 0.125, 0.75, 0.625, 0.5, 0.875, 0.5, 0.875, 0.75, 0.625, 0.75, 0.2576, 0.02386, 0.2228, 0.2982, 0.1291, 0.3689, 0.1929, 0.0001851, 0.427, 0.5, 0.5, 0.5, 0.5, 0.75, 0.427, 0.75, 0.3218, 0.9998, 0.258, 0.6311, 0.3517, 0.7018, 0.3865, 0.9761, 0.4177, 0.0, 0.5, 0.0, 0.5, 0.25, 0.4177, 0.25, 0.5, 0.0, 0.625, 0.0, 0.625, 0.25, 0.5, 0.25, 3.508e-05, 0.4209, 0.02292, 3.508e-05, 0.1231, 0.2163, 0.08617, 0.468, 0.5, 0.5, 0.625, 0.5, 0.625, 0.75, 0.5, 0.75, 0.08617, 0.532, 0.1231, 0.7837, 0.02292, 1.0, 3.508e-05, 0.5791, 0.125, 0.5, 0.375, 0.5, 0.375, 0.75, 0.125, 0.75, 0.625, 0.5, 0.875, 0.5, 0.875, 0.75, 0.625, 0.75, 0.09626, 0.2667, 0.08617, 0.532, 3.508e-05, 0.5791, 0.0287, 0.2923, 0.4375, 0.5, 0.5, 0.5, 0.5, 0.75, 0.4375, 0.75, 0.0287, 0.7077, 3.508e-05, 0.4209, 0.08617, 0.468, 0.09626, 0.7333, 0.4375, 0.0, 0.5, 0.0, 0.5, 0.25, 0.4375, 0.25, 0.375, 0.0, 0.4375, 0.0, 0.4375, 0.25, 0.375, 0.25, 0.07465, 0.996, 0.0287, 0.7077, 0.09626, 0.7333, 0.1231, 1.0, 0.375, 0.5, 0.4375, 0.5, 0.4375, 0.75, 0.375, 0.75, 0.1231, 3.508e-05, 0.09626, 0.2667, 0.0287, 0.2923, 0.07465, 0.004041, 0.3601, 0.0002121, 0.3601, 0.3955, 0.1804, 0.3972, 0.2039, 0.0002121, 0.375, 0.5, 0.4355, 0.5, 0.4355, 0.75, 0.375, 0.75, 0.02376, 0.3972, 0.0002121, 0.0002121, 0.1799, 0.001876, 0.1799, 0.3972, 0.375, 0.0, 0.4358, 0.0, 0.4358, 0.25, 0.375, 0.25, 0.6582, 0.2398, 0.3618, 0.2398, 0.3605, 0.0002121, 0.6582, 0.03161, 0.375, 0.5, 0.4355, 0.5, 0.4355, 0.75, 0.375, 0.75, 0.4781, 0.6058, 0.1804, 0.6372, 0.1816, 0.3976, 0.4781, 0.3976, 0.375, 0.0, 0.4358, 0.0, 0.4358, 0.25, 0.375, 0.25, 0.5358, 0.9904, 0.4093, 0.9676, 0.5601, 0.8275, 0.3959, 0.05599, 0.5082, 0.02396, 0.5387, 0.1684, 0.652, 0.3976, 0.652, 0.7923, 0.4785, 0.7967, 0.5011, 0.4032, 0.375, 0.5, 0.427, 0.5, 0.427, 0.75, 0.375, 0.75, 0.02902, 0.7911, 0.006459, 0.3976, 0.1799, 0.4021, 0.1799, 0.7967, 0.375, 0.0, 0.4177, 0.0, 0.4177, 0.25, 0.375, 0.25, 0.9998, 0.3976, 0.9998, 0.7923, 0.8263, 0.7967, 0.8489, 0.4032, 0.375, 0.5, 0.427, 0.5, 0.427, 0.75, 0.375, 0.75, 0.675, 0.7911, 0.6524, 0.3976, 0.8259, 0.4021, 0.8259, 0.7967, 0.375, 0.0, 0.4177, 0.0, 0.4177, 0.25, 0.375, 0.25, 6.121e-05, 0.6194, 0.2963, 0.6694, 0.372, 0.9564, 0.04881, 0.9999, 0.1128, 6.121e-05, 0.1186, 0.004655, 0.2963, 0.6694, 6.121e-05, 0.6194, 0.4856, 8.924e-05, 0.7967, 0.08274, 0.7967, 0.9084, 0.5578, 0.7471, 8.924e-05, 0.3533, 0.4856, 8.924e-05, 0.5578, 0.7471, 0.004415, 0.3677, 0.06655, 0.9844, 0.292, 0.8513, 0.4093, 0.9676, 0.04005, 0.0713, 0.3959, 0.05599, 0.2808, 0.186, 0.1186, 0.004655, 0.1309, 0.01445, 0.3747, 0.4687, 0.3745, 0.6825, 0.2963, 0.6694, 0.2963, 0.6694, 0.3745, 0.6825, 0.3747, 0.956, 0.372, 0.9564, 0.004415, 0.3677, 0.5578, 0.7471, 0.5801, 0.9781, 0.4269, 0.9999, 0.01361, 0.3978, 0.5578, 0.7471, 0.7967, 0.9084, 0.7967, 0.9451, 0.5801, 0.9781])
_ca = me_cube_001.color_attributes.new('Col', 'BYTE_COLOR', 'CORNER')
_ca.data.foreach_set('color', [1.0, 1.0, 1.0, 1.0, 1.0, 1.0, 1.0, 1.0, 1.0, 1.0, 1.0, 1.0, 1.0, 1.0, 1.0, 1.0, 1.0, 1.0, 1.0, 1.0, 1.0, 1.0, 1.0, 1.0, 1.0, 1.0, 1.0, 1.0, 1.0, 1.0, 1.0, 1.0, 1.0, 1.0, 1.0, 1.0, 1.0, 1.0, 1.0, 1.0, 1.0, 1.0, 1.0, 1.0, 1.0, 1.0, 1.0, 1.0, 1.0, 1.0, 1.0, 1.0, 1.0, 1.0, 1.0, 1.0, 1.0, 1.0, 1.0, 1.0, 1.0, 1.0, 1.0, 1.0, 1.0, 1.0, 1.0, 1.0, 1.0, 1.0, 1.0, 1.0, 1.0, 1.0, 1.0, 1.0, 1.0, 1.0, 1.0, 1.0, 1.0, 1.0, 1.0, 1.0, 1.0, 1.0, 1.0, 1.0, 1.0, 1.0, 1.0, 1.0, 1.0, 1.0, 1.0, 1.0, 1.0, 1.0, 1.0, 1.0, 1.0, 1.0, 1.0, 1.0, 1.0, 1.0, 1.0, 1.0, 1.0, 1.0, 1.0, 1.0, 1.0, 1.0, 1.0, 1.0, 1.0, 1.0, 1.0, 1.0, 1.0, 1.0, 1.0, 1.0, 1.0, 1.0, 1.0, 1.0, 1.0, 1.0, 1.0, 1.0, 1.0, 1.0, 1.0, 1.0, 1.0, 1.0, 1.0, 1.0, 1.0, 1.0, 1.0, 1.0, 1.0, 1.0, 1.0, 1.0, 1.0, 1.0, 1.0, 1.0, 1.0, 1.0, 1.0, 1.0, 1.0, 1.0, 1.0, 1.0, 1.0, 1.0, 1.0, 1.0, 1.0, 1.0, 1.0, 1.0, 1.0, 1.0, 1.0, 1.0, 1.0, 1.0, 1.0, 1.0, 1.0, 1.0, 1.0, 1.0, 1.0, 1.0, 1.0, 1.0, 1.0, 1.0, 1.0, 1.0, 1.0, 1.0, 1.0, 1.0, 1.0, 1.0, 1.0, 1.0, 1.0, 1.0, 1.0, 1.0, 1.0, 1.0, 1.0, 1.0, 1.0, 1.0, 1.0, 1.0, 1.0, 1.0, 1.0, 1.0, 1.0, 1.0, 1.0, 1.0, 1.0, 1.0, 1.0, 1.0, 1.0, 1.0, 1.0, 1.0, 1.0, 1.0, 1.0, 1.0, 1.0, 1.0, 1.0, 1.0, 1.0, 1.0, 1.0, 1.0, 1.0, 1.0, 1.0, 1.0, 1.0, 1.0, 1.0, 1.0, 1.0, 1.0, 1.0, 1.0, 1.0, 1.0, 1.0, 1.0, 1.0, 1.0, 1.0, 1.0, 1.0, 1.0, 1.0, 1.0, 1.0, 1.0, 1.0, 1.0, 1.0, 1.0, 1.0, 1.0, 1.0, 1.0, 1.0, 1.0, 1.0, 1.0, 1.0, 1.0, 1.0, 1.0, 1.0, 1.0, 1.0, 1.0, 1.0, 1.0, 1.0, 1.0, 1.0, 1.0, 1.0, 1.0, 1.0, 1.0, 1.0, 1.0, 1.0, 1.0, 1.0, 1.0, 1.0, 1.0, 1.0, 1.0, 1.0, 1.0, 1.0, 1.0, 1.0, 1.0, 1.0, 1.0, 1.0, 1.0, 1.0, 1.0, 1.0, 1.0, 1.0, 1.0, 1.0, 1.0, 1.0, 1.0, 1.0, 1.0, 1.0, 1.0, 1.0, 1.0, 1.0, 1.0, 1.0, 1.0, 1.0, 1.0, 1.0, 1.0, 1.0, 1.0, 1.0, 1.0, 1.0, 1.0, 1.0, 1.0, 1.0, 1.0, 1.0, 1.0, 1.0, 1.0, 1.0, 1.0, 1.0, 1.0, 1.0, 1.0, 1.0, 1.0, 1.0, 1.0, 1.0, 1.0, 1.0, 1.0, 1.0, 1.0, 1.0, 1.0, 1.0, 1.0, 1.0, 1.0, 1.0, 1.0, 1.0, 1.0, 1.0, 1.0, 1.0, 1.0, 1.0, 1.0, 1.0, 1.0, 1.0, 1.0, 1.0, 1.0, 1.0, 1.0, 1.0, 1.0, 1.0, 1.0, 1.0, 1.0, 1.0, 1.0, 1.0, 1.0, 1.0, 1.0, 1.0, 1.0, 1.0, 1.0, 1.0, 1.0, 1.0, 1.0, 1.0, 1.0, 1.0, 1.0, 1.0, 1.0, 1.0, 1.0, 1.0, 1.0, 1.0, 1.0, 1.0, 1.0, 1.0, 1.0, 1.0, 1.0, 1.0, 1.0, 1.0, 1.0, 1.0, 1.0, 1.0, 1.0, 1.0, 1.0, 1.0, 1.0, 1.0, 1.0, 1.0, 1.0, 1.0, 1.0, 1.0, 1.0, 1.0, 1.0, 1.0, 1.0, 1.0, 1.0, 1.0, 1.0, 1.0, 1.0, 1.0, 1.0, 1.0, 1.0, 1.0, 1.0, 1.0, 1.0, 1.0, 1.0, 1.0, 1.0, 1.0, 1.0, 1.0, 1.0, 1.0, 1.0, 1.0, 1.0, 1.0, 1.0, 1.0, 1.0, 1.0, 1.0, 1.0, 1.0, 1.0, 1.0, 1.0, 1.0, 1.0, 1.0, 1.0, 1.0, 1.0, 1.0, 1.0, 1.0, 1.0, 1.0, 1.0, 1.0, 1.0, 1.0, 1.0, 1.0, 1.0, 1.0, 1.0, 1.0, 1.0, 1.0, 1.0, 1.0, 1.0, 1.0, 1.0, 1.0, 1.0, 1.0, 1.0, 1.0, 1.0, 1.0, 1.0, 1.0, 1.0, 1.0, 1.0, 1.0, 1.0, 1.0, 1.0, 1.0, 1.0, 1.0, 1.0, 1.0, 1.0, 1.0, 1.0, 1.0, 1.0, 1.0, 1.0, 1.0, 1.0, 1.0, 1.0, 1.0, 1.0, 1.0, 1.0, 1.0, 1.0, 1.0, 1.0, 1.0, 1.0, 1.0, 1.0, 1.0, 1.0, 1.0, 1.0, 1.0, 1.0, 1.0, 1.0, 1.0, 1.0, 1.0, 1.0, 1.0, 1.0, 1.0, 1.0, 1.0, 1.0, 1.0, 1.0, 1.0, 1.0, 1.0, 1.0, 1.0, 1.0, 1.0, 1.0, 1.0, 1.0, 1.0, 1.0, 1.0, 1.0, 1.0, 1.0, 1.0, 1.0, 1.0, 1.0, 1.0, 1.0, 1.0, 1.0, 1.0, 1.0, 1.0, 1.0, 1.0, 1.0, 1.0, 1.0, 1.0, 1.0, 1.0, 1.0, 1.0, 1.0, 1.0, 1.0, 1.0, 1.0, 1.0, 1.0, 1.0, 1.0, 1.0, 1.0, 1.0, 1.0, 1.0, 1.0, 1.0, 1.0, 1.0, 1.0, 1.0, 1.0, 1.0, 1.0, 1.0, 1.0, 1.0, 1.0, 1.0, 1.0, 1.0, 1.0, 1.0, 1.0, 1.0, 1.0, 1.0, 1.0, 1.0, 1.0, 1.0, 1.0, 1.0, 1.0, 1.0, 1.0, 1.0, 1.0, 1.0, 1.0, 1.0, 1.0, 1.0, 1.0, 1.0, 1.0, 1.0, 1.0, 1.0, 1.0, 1.0, 1.0, 1.0, 1.0, 1.0, 1.0, 1.0, 1.0, 1.0, 1.0, 1.0, 1.0, 1.0, 1.0, 1.0, 1.0, 1.0, 1.0, 1.0, 1.0, 1.0, 1.0, 1.0, 1.0, 1.0, 1.0, 1.0, 1.0, 1.0, 1.0, 1.0, 1.0, 1.0, 1.0, 1.0, 1.0, 1.0, 1.0, 1.0, 1.0, 1.0, 1.0, 1.0, 1.0, 1.0, 1.0, 1.0, 1.0, 1.0, 1.0, 1.0, 1.0, 1.0, 1.0, 1.0, 1.0, 1.0, 1.0, 1.0, 1.0, 1.0, 1.0, 1.0, 1.0, 1.0, 1.0, 1.0, 1.0, 1.0, 1.0, 1.0, 1.0, 1.0, 1.0, 1.0, 1.0, 1.0, 1.0, 1.0, 1.0, 1.0, 1.0, 1.0, 1.0, 1.0, 1.0, 1.0, 1.0, 1.0, 1.0, 1.0, 1.0, 1.0, 1.0, 1.0, 1.0, 1.0, 1.0, 1.0, 1.0, 1.0, 1.0, 1.0, 1.0, 1.0, 1.0, 1.0, 1.0, 1.0, 1.0, 1.0, 1.0, 1.0, 1.0, 1.0, 1.0, 1.0, 1.0, 1.0, 1.0, 1.0, 1.0, 1.0, 1.0, 1.0, 1.0, 1.0, 1.0, 1.0, 1.0, 1.0, 1.0, 1.0, 1.0, 1.0, 1.0, 1.0, 1.0, 1.0, 1.0, 1.0, 1.0, 1.0, 1.0, 1.0, 1.0, 1.0, 1.0, 1.0, 1.0, 1.0, 1.0, 1.0, 1.0, 1.0, 1.0, 1.0, 1.0, 1.0, 1.0, 1.0, 1.0, 1.0, 1.0, 1.0, 1.0, 1.0, 1.0, 1.0, 1.0, 1.0, 1.0, 1.0, 1.0, 1.0, 1.0, 1.0, 1.0, 1.0, 1.0, 1.0, 1.0, 1.0, 1.0, 1.0, 1.0, 1.0, 1.0, 1.0, 1.0, 1.0, 1.0, 1.0, 1.0, 1.0, 1.0, 1.0, 1.0, 1.0, 1.0, 1.0, 1.0, 1.0, 1.0, 1.0, 1.0, 1.0, 1.0, 1.0, 1.0, 1.0, 1.0, 1.0, 1.0, 1.0, 1.0, 1.0, 1.0, 1.0, 1.0, 1.0, 1.0, 1.0, 1.0, 1.0, 1.0, 1.0, 1.0, 1.0, 1.0, 1.0, 1.0, 1.0, 1.0, 1.0, 1.0, 1.0, 1.0, 1.0, 1.0, 1.0, 1.0, 1.0, 1.0, 1.0, 1.0, 1.0, 1.0, 1.0, 1.0, 1.0, 1.0, 1.0, 1.0, 1.0, 1.0, 1.0, 1.0, 1.0, 1.0, 1.0, 1.0, 1.0, 1.0, 1.0, 1.0, 1.0, 1.0, 1.0, 1.0, 1.0, 1.0, 1.0, 1.0, 1.0, 1.0, 1.0, 1.0, 1.0, 1.0, 1.0, 1.0, 1.0, 1.0, 1.0, 1.0, 1.0, 1.0, 1.0, 1.0, 1.0, 1.0, 1.0, 1.0, 1.0, 1.0, 1.0, 1.0, 1.0, 1.0, 1.0, 1.0, 1.0, 1.0, 1.0, 1.0, 1.0, 1.0, 1.0, 1.0, 1.0, 1.0, 1.0, 1.0, 1.0, 1.0, 1.0, 1.0, 1.0, 1.0, 1.0, 1.0, 1.0, 1.0, 1.0, 1.0, 1.0, 1.0, 1.0, 1.0, 1.0, 1.0, 1.0, 1.0, 1.0, 1.0, 1.0, 1.0, 1.0, 1.0, 1.0, 1.0, 1.0, 1.0, 1.0, 1.0, 1.0, 1.0, 1.0, 1.0, 1.0, 1.0, 1.0, 1.0, 1.0, 1.0, 1.0, 1.0, 1.0, 1.0, 1.0, 1.0, 1.0, 1.0, 1.0, 1.0, 1.0, 1.0, 1.0, 1.0, 1.0, 1.0, 1.0, 1.0, 1.0, 1.0, 1.0, 1.0, 1.0, 1.0, 1.0, 1.0, 1.0, 1.0, 1.0, 1.0, 1.0, 1.0, 1.0, 1.0, 1.0, 1.0, 1.0, 1.0, 1.0, 1.0, 1.0, 1.0, 1.0, 1.0, 1.0, 1.0, 1.0, 1.0, 1.0, 1.0, 1.0, 1.0, 1.0, 1.0, 1.0, 1.0, 1.0, 1.0, 1.0, 1.0, 1.0, 1.0, 1.0, 1.0, 1.0, 1.0, 1.0, 1.0, 1.0, 1.0, 1.0, 1.0, 1.0, 1.0, 1.0, 1.0, 1.0, 1.0, 1.0, 1.0, 1.0, 1.0, 1.0, 1.0, 1.0, 1.0, 1.0, 1.0, 1.0, 1.0, 1.0, 1.0, 1.0, 1.0, 1.0, 1.0, 1.0, 1.0, 1.0, 1.0, 1.0, 1.0, 1.0, 1.0, 1.0, 1.0, 1.0, 1.0, 1.0, 1.0, 1.0, 1.0, 1.0, 1.0, 1.0, 1.0, 1.0, 1.0, 1.0, 1.0, 1.0, 1.0, 1.0, 1.0, 1.0, 1.0, 1.0, 1.0, 1.0, 1.0, 1.0, 1.0, 1.0, 1.0, 1.0, 1.0, 1.0, 1.0, 1.0, 1.0, 1.0, 1.0, 1.0, 1.0, 1.0, 1.0, 1.0, 1.0, 1.0, 1.0, 1.0, 1.0, 1.0, 1.0, 1.0, 1.0, 1.0, 1.0, 1.0, 1.0, 1.0, 1.0, 1.0, 1.0, 1.0, 1.0, 1.0, 1.0, 1.0, 1.0, 1.0, 1.0, 1.0, 1.0, 1.0, 1.0, 1.0, 1.0, 1.0, 1.0, 1.0, 1.0, 1.0, 1.0, 1.0, 1.0, 1.0, 1.0, 1.0, 1.0, 1.0, 1.0, 1.0, 1.0, 1.0, 1.0, 1.0, 1.0, 1.0, 1.0, 1.0, 1.0, 1.0, 1.0, 1.0, 1.0, 1.0, 1.0, 1.0, 1.0, 1.0, 1.0, 1.0, 1.0, 1.0, 1.0, 1.0, 1.0, 1.0, 1.0, 1.0, 1.0, 1.0, 1.0, 1.0, 1.0, 1.0, 1.0, 1.0, 1.0, 1.0, 1.0, 1.0, 1.0, 1.0, 1.0, 1.0, 1.0, 1.0, 1.0, 1.0, 1.0, 1.0, 1.0, 1.0, 1.0, 1.0, 1.0, 1.0, 1.0, 1.0, 1.0, 1.0, 1.0, 1.0, 1.0, 1.0, 1.0, 1.0, 1.0, 1.0, 1.0, 1.0, 1.0, 1.0, 1.0, 1.0, 1.0, 1.0, 1.0, 1.0, 1.0, 1.0, 1.0, 1.0, 1.0, 1.0, 1.0, 1.0, 1.0, 1.0, 1.0, 1.0, 1.0, 1.0, 1.0, 1.0, 1.0, 1.0, 1.0, 1.0, 1.0, 1.0, 1.0, 1.0, 1.0, 1.0, 1.0, 1.0, 1.0, 1.0, 1.0, 1.0, 1.0, 1.0, 1.0, 1.0, 1.0, 1.0, 1.0, 1.0, 1.0, 1.0, 1.0, 1.0, 1.0, 1.0, 1.0, 1.0, 1.0, 1.0, 1.0, 1.0, 1.0, 1.0, 1.0, 1.0, 1.0, 1.0, 1.0, 1.0, 1.0, 1.0, 1.0, 1.0, 1.0, 1.0, 1.0, 1.0, 1.0, 1.0, 1.0, 1.0, 1.0, 1.0, 1.0, 1.0, 1.0, 1.0, 1.0, 1.0, 1.0, 1.0, 1.0, 1.0, 1.0, 1.0, 1.0, 1.0, 1.0, 1.0, 1.0, 1.0, 1.0, 1.0, 1.0, 1.0, 1.0, 1.0, 1.0, 1.0, 1.0, 1.0, 1.0, 1.0, 1.0, 1.0, 1.0, 1.0, 1.0, 1.0, 1.0, 1.0, 1.0, 1.0, 1.0, 1.0, 1.0, 1.0, 1.0, 1.0, 1.0, 1.0, 1.0, 1.0, 1.0, 1.0, 1.0, 1.0, 1.0, 1.0, 1.0, 1.0, 1.0, 1.0, 1.0, 1.0, 1.0, 1.0, 1.0, 1.0, 1.0, 1.0, 1.0, 1.0, 1.0, 1.0, 1.0, 1.0, 1.0, 1.0, 1.0, 1.0, 1.0, 1.0, 1.0, 1.0, 1.0, 1.0, 1.0, 1.0, 1.0, 1.0, 1.0, 1.0, 1.0, 1.0, 1.0, 1.0, 1.0, 1.0, 1.0, 1.0, 1.0, 1.0, 1.0, 1.0, 1.0, 1.0, 1.0, 1.0, 1.0, 1.0, 1.0, 1.0, 1.0, 1.0, 1.0, 1.0, 1.0, 1.0, 1.0, 1.0, 1.0, 1.0, 1.0, 1.0, 1.0, 1.0, 1.0, 1.0, 1.0, 1.0, 1.0, 1.0, 1.0, 1.0, 1.0, 1.0, 1.0, 1.0, 1.0, 1.0, 1.0, 1.0, 1.0, 1.0, 1.0, 1.0, 1.0, 1.0, 1.0, 1.0, 1.0, 1.0, 1.0, 1.0, 1.0, 1.0, 1.0, 1.0, 1.0, 1.0, 1.0, 1.0, 1.0, 1.0, 1.0, 1.0, 1.0, 1.0, 1.0, 1.0, 1.0, 1.0, 1.0, 1.0, 1.0, 1.0, 1.0, 1.0, 1.0, 1.0, 1.0, 1.0, 1.0, 1.0, 1.0, 1.0, 1.0, 1.0, 1.0, 1.0, 1.0, 1.0, 1.0, 1.0, 1.0, 1.0, 1.0, 1.0, 1.0, 1.0, 1.0, 1.0, 1.0, 1.0, 1.0, 1.0, 1.0, 1.0, 1.0, 1.0, 1.0, 1.0, 1.0, 1.0, 1.0, 1.0, 1.0, 1.0, 1.0, 1.0, 1.0, 1.0, 1.0, 1.0, 1.0, 1.0, 1.0, 1.0, 1.0, 1.0, 1.0, 1.0, 1.0, 1.0, 1.0, 1.0, 1.0, 1.0, 1.0, 1.0, 1.0, 1.0, 1.0, 1.0, 1.0, 1.0, 1.0, 1.0, 1.0, 1.0, 1.0, 1.0, 1.0, 1.0, 1.0, 1.0, 1.0, 1.0, 1.0, 1.0, 1.0, 1.0, 1.0, 1.0, 1.0, 1.0, 1.0, 1.0, 1.0, 1.0, 1.0, 1.0, 1.0, 1.0, 1.0, 1.0, 1.0, 1.0, 1.0, 1.0, 1.0, 1.0, 1.0, 1.0, 1.0, 1.0, 1.0, 1.0, 1.0, 1.0, 1.0, 1.0, 1.0, 1.0, 1.0, 1.0, 1.0, 1.0, 1.0, 1.0, 1.0, 1.0, 1.0, 1.0, 1.0, 1.0, 1.0, 1.0, 1.0, 1.0, 1.0, 1.0, 1.0, 1.0, 1.0, 1.0, 1.0, 1.0, 1.0, 1.0, 1.0, 1.0, 1.0, 1.0, 1.0, 1.0, 1.0, 1.0, 1.0, 1.0, 1.0, 1.0, 1.0, 1.0, 1.0, 1.0, 1.0, 1.0, 1.0, 1.0, 1.0, 1.0, 1.0, 1.0, 1.0, 1.0, 1.0, 1.0, 1.0, 1.0, 1.0, 1.0, 1.0, 1.0, 1.0, 1.0, 1.0, 1.0, 1.0, 1.0, 1.0, 1.0, 1.0, 1.0, 1.0, 1.0, 1.0, 1.0, 1.0, 1.0, 1.0, 1.0, 1.0, 1.0, 1.0, 1.0, 1.0, 1.0, 1.0, 1.0, 1.0, 1.0, 1.0, 1.0, 1.0, 1.0, 1.0, 1.0, 1.0, 1.0, 1.0, 1.0, 1.0, 1.0, 1.0, 1.0, 1.0, 1.0, 1.0, 1.0, 1.0, 1.0, 1.0, 1.0, 1.0, 1.0, 1.0, 1.0, 1.0, 1.0, 1.0, 1.0, 1.0, 1.0, 1.0, 1.0, 1.0, 1.0, 1.0, 1.0, 1.0, 1.0, 1.0, 1.0, 1.0, 1.0, 1.0, 1.0, 1.0, 1.0, 1.0, 1.0, 1.0, 1.0, 1.0, 1.0, 1.0, 1.0, 1.0, 1.0, 1.0, 1.0, 1.0, 1.0, 1.0, 1.0, 1.0, 1.0, 1.0, 1.0, 1.0, 1.0, 1.0, 1.0, 1.0, 1.0, 1.0, 1.0, 1.0, 1.0, 1.0, 1.0, 1.0, 1.0, 1.0, 1.0, 1.0, 1.0, 1.0, 1.0, 1.0, 1.0, 1.0, 1.0, 1.0, 1.0, 1.0, 1.0, 1.0, 1.0, 1.0, 1.0, 1.0, 1.0, 1.0, 1.0, 1.0, 1.0, 1.0, 1.0, 1.0, 1.0, 1.0, 1.0, 1.0, 1.0, 1.0, 1.0, 1.0, 1.0, 1.0, 1.0, 1.0, 1.0, 1.0, 1.0, 1.0, 1.0, 1.0, 1.0, 1.0, 1.0, 1.0, 1.0, 1.0, 1.0, 1.0, 1.0, 1.0, 1.0, 1.0, 1.0, 1.0, 1.0, 1.0, 1.0, 1.0, 1.0, 1.0, 1.0, 1.0, 1.0, 1.0, 1.0, 1.0, 1.0, 1.0, 1.0, 1.0, 1.0, 1.0, 1.0, 1.0, 1.0, 1.0, 1.0, 1.0, 1.0, 1.0, 1.0, 1.0, 1.0, 1.0, 1.0, 1.0, 1.0, 1.0, 1.0, 1.0, 1.0, 1.0, 1.0, 1.0, 1.0, 1.0, 1.0, 1.0, 1.0, 1.0, 1.0, 1.0, 1.0, 1.0, 1.0, 1.0, 1.0, 1.0, 1.0, 1.0, 1.0, 1.0, 1.0, 1.0, 1.0, 1.0, 1.0, 1.0, 1.0, 1.0, 1.0, 1.0, 1.0, 1.0, 1.0, 1.0, 1.0, 1.0, 1.0, 1.0, 1.0, 1.0, 1.0, 1.0, 1.0, 1.0, 1.0, 1.0, 1.0, 1.0, 1.0, 1.0, 1.0, 1.0, 1.0, 1.0, 1.0, 1.0, 1.0, 1.0, 1.0, 1.0, 1.0, 1.0, 1.0, 1.0, 1.0, 1.0, 1.0, 1.0, 1.0, 1.0, 1.0, 1.0, 1.0, 1.0, 1.0, 1.0, 1.0, 1.0, 1.0, 1.0, 1.0, 1.0, 1.0, 1.0, 1.0, 1.0, 1.0, 1.0, 1.0, 1.0, 1.0, 1.0, 1.0, 1.0, 1.0, 1.0, 1.0, 1.0, 1.0, 1.0, 1.0, 1.0, 1.0, 1.0, 1.0, 1.0, 1.0, 1.0, 1.0, 1.0, 1.0, 1.0, 1.0, 1.0, 1.0, 1.0, 1.0, 1.0, 1.0, 1.0, 1.0, 1.0, 1.0, 1.0, 1.0, 1.0, 1.0, 1.0, 1.0, 1.0, 1.0, 1.0, 1.0, 1.0, 1.0, 1.0, 1.0, 1.0, 1.0, 1.0, 1.0, 1.0, 1.0, 1.0, 1.0, 1.0, 1.0, 1.0, 1.0, 1.0, 1.0, 1.0, 1.0, 1.0, 1.0, 1.0, 1.0, 1.0, 1.0, 1.0, 1.0, 1.0, 1.0, 1.0, 1.0, 1.0, 1.0, 1.0, 1.0, 1.0, 1.0, 1.0, 1.0, 1.0, 1.0, 1.0, 1.0, 1.0, 1.0, 1.0, 1.0, 1.0, 1.0, 1.0, 1.0, 1.0, 1.0, 1.0, 1.0, 1.0, 1.0, 1.0, 1.0, 1.0, 1.0, 1.0, 1.0, 1.0, 1.0, 1.0, 1.0, 1.0, 1.0, 1.0, 1.0, 1.0, 1.0, 1.0, 1.0, 1.0, 1.0, 1.0, 1.0, 1.0, 1.0, 1.0, 1.0, 1.0, 1.0, 1.0, 1.0, 1.0, 1.0, 1.0, 1.0, 1.0, 1.0, 1.0, 1.0, 1.0, 1.0, 1.0, 1.0, 1.0, 1.0, 1.0, 1.0, 1.0, 1.0, 1.0, 1.0, 1.0, 1.0, 1.0, 1.0, 1.0, 1.0, 1.0, 1.0, 1.0, 1.0, 1.0, 1.0, 1.0, 1.0, 1.0, 1.0, 1.0, 1.0, 1.0, 1.0, 1.0, 1.0, 1.0, 1.0, 1.0, 1.0, 1.0, 1.0, 1.0, 1.0, 1.0, 1.0, 1.0, 1.0, 1.0, 1.0, 1.0, 1.0, 1.0, 1.0, 1.0, 1.0, 1.0, 1.0, 1.0, 1.0, 1.0, 1.0, 1.0, 1.0, 1.0, 1.0, 1.0, 1.0, 1.0, 1.0, 1.0, 1.0, 1.0, 1.0, 1.0, 1.0, 1.0, 1.0, 1.0, 1.0, 1.0, 1.0, 1.0, 1.0, 1.0, 1.0, 1.0, 1.0, 1.0, 1.0, 1.0, 1.0, 1.0, 1.0, 1.0, 1.0, 1.0, 1.0, 1.0, 1.0, 1.0, 1.0, 1.0, 1.0, 1.0, 1.0, 1.0, 1.0, 1.0, 1.0, 1.0, 1.0, 1.0, 1.0, 1.0, 1.0, 1.0, 1.0, 1.0, 1.0, 1.0, 1.0, 1.0, 1.0, 1.0, 1.0, 1.0, 1.0, 1.0, 1.0, 1.0, 1.0, 1.0, 1.0, 1.0, 1.0, 1.0, 1.0, 1.0, 1.0, 1.0, 1.0, 1.0, 1.0, 1.0, 1.0, 1.0, 1.0, 1.0, 1.0, 1.0, 1.0, 1.0, 1.0, 1.0, 1.0, 1.0, 1.0, 1.0, 1.0, 1.0, 1.0, 1.0, 1.0, 1.0, 1.0, 1.0, 1.0, 1.0, 1.0, 1.0, 1.0, 1.0, 1.0, 1.0, 1.0, 1.0, 1.0, 1.0, 1.0, 1.0, 1.0, 1.0, 1.0, 1.0, 1.0, 1.0, 1.0, 1.0, 1.0, 1.0, 1.0, 1.0, 1.0, 1.0, 1.0, 1.0, 1.0, 1.0, 1.0, 1.0, 1.0, 1.0, 1.0, 1.0, 1.0, 1.0, 1.0, 1.0, 1.0, 1.0, 1.0, 1.0, 1.0, 1.0, 1.0, 1.0, 1.0, 1.0, 1.0, 1.0, 1.0, 1.0, 1.0, 1.0, 1.0, 1.0, 1.0, 1.0, 1.0, 1.0, 1.0, 1.0, 1.0, 1.0, 1.0, 1.0, 1.0, 1.0, 1.0, 1.0, 1.0, 1.0, 1.0, 1.0, 1.0, 1.0, 1.0, 1.0, 1.0, 1.0, 1.0, 1.0, 1.0, 1.0, 1.0, 1.0, 1.0, 1.0, 1.0, 1.0, 1.0, 1.0, 1.0, 1.0, 1.0, 1.0, 1.0, 1.0, 1.0, 1.0, 1.0, 1.0, 1.0, 1.0, 1.0, 1.0, 1.0, 1.0, 1.0, 1.0, 1.0, 1.0, 1.0, 1.0, 1.0, 1.0, 1.0, 1.0, 1.0, 1.0, 1.0, 1.0, 1.0, 1.0, 1.0, 1.0, 1.0, 1.0, 1.0, 1.0, 1.0, 1.0, 1.0, 1.0, 1.0, 1.0, 1.0, 1.0, 1.0, 1.0, 1.0, 1.0, 1.0, 1.0, 1.0, 1.0, 1.0, 1.0, 1.0, 1.0, 1.0, 1.0, 1.0, 1.0, 1.0, 1.0, 1.0, 1.0, 1.0, 1.0, 1.0, 1.0, 1.0, 1.0, 1.0, 1.0, 1.0, 1.0, 1.0, 1.0, 1.0, 1.0, 1.0, 1.0, 1.0, 1.0, 1.0, 1.0, 1.0, 1.0, 1.0, 1.0, 1.0, 1.0, 1.0, 1.0, 1.0, 1.0, 1.0, 1.0, 1.0, 1.0, 1.0, 1.0, 1.0, 1.0, 1.0, 1.0, 1.0, 1.0, 1.0, 1.0, 1.0, 1.0, 1.0, 1.0, 1.0, 1.0, 1.0, 1.0, 1.0, 1.0, 1.0, 1.0, 1.0, 1.0, 1.0, 1.0, 1.0, 1.0, 1.0, 1.0, 1.0, 1.0, 1.0, 1.0, 1.0, 1.0, 1.0, 1.0, 1.0, 1.0, 1.0, 1.0, 1.0, 1.0, 1.0, 1.0, 1.0, 1.0, 1.0, 1.0, 1.0, 1.0, 1.0, 1.0, 1.0, 1.0, 1.0, 1.0, 1.0, 1.0, 1.0, 1.0, 1.0, 1.0, 1.0, 1.0, 1.0, 1.0, 1.0, 1.0, 1.0, 1.0, 1.0, 1.0, 1.0, 1.0, 1.0, 1.0, 1.0, 1.0, 1.0, 1.0, 1.0, 1.0, 1.0, 1.0, 1.0, 1.0, 1.0, 1.0, 1.0, 1.0, 1.0, 1.0, 1.0, 1.0, 1.0, 1.0, 1.0, 1.0, 1.0, 1.0, 1.0, 1.0, 1.0, 1.0, 1.0, 1.0, 1.0, 1.0, 1.0, 1.0, 1.0, 1.0, 1.0, 1.0, 1.0, 1.0, 1.0, 1.0, 1.0, 1.0, 1.0, 1.0, 1.0, 1.0, 1.0, 1.0, 1.0, 1.0, 1.0, 1.0, 1.0, 1.0, 1.0, 1.0, 1.0, 1.0, 1.0, 1.0, 1.0, 1.0, 1.0, 1.0, 1.0, 1.0, 1.0, 1.0, 1.0, 1.0, 1.0, 1.0, 1.0, 1.0, 1.0, 1.0, 1.0, 1.0, 1.0, 1.0, 1.0, 1.0, 1.0, 1.0, 1.0, 1.0, 1.0, 1.0, 1.0, 1.0, 1.0, 1.0, 1.0, 1.0, 1.0, 1.0, 1.0, 1.0, 1.0, 1.0, 1.0, 1.0, 1.0, 1.0, 1.0, 1.0, 1.0, 1.0, 1.0, 1.0, 1.0, 1.0, 1.0, 1.0, 1.0, 1.0, 1.0, 1.0, 1.0, 1.0, 1.0, 1.0, 1.0, 1.0, 1.0, 1.0, 1.0, 1.0, 1.0, 1.0, 1.0, 1.0, 1.0, 1.0, 1.0, 1.0, 1.0, 1.0, 1.0, 1.0, 1.0, 1.0, 1.0, 1.0, 1.0, 1.0, 1.0, 1.0, 1.0, 1.0, 1.0, 1.0, 1.0, 1.0, 1.0, 1.0, 1.0, 1.0, 1.0, 1.0, 1.0, 1.0, 1.0, 1.0, 1.0, 1.0, 1.0, 1.0, 1.0, 1.0, 1.0, 1.0, 1.0, 1.0, 1.0, 1.0, 1.0, 1.0, 1.0, 1.0, 1.0, 1.0, 1.0, 1.0, 1.0, 1.0, 1.0, 1.0, 1.0, 1.0, 1.0, 1.0, 1.0, 1.0, 1.0, 1.0, 1.0, 1.0, 1.0, 1.0, 1.0, 1.0, 1.0, 1.0, 1.0, 1.0, 1.0, 1.0, 1.0, 1.0, 1.0, 1.0, 1.0, 1.0, 1.0, 1.0, 1.0, 1.0, 1.0, 1.0, 1.0, 1.0, 1.0, 1.0, 1.0, 1.0, 1.0, 1.0, 1.0, 1.0, 1.0, 1.0, 1.0, 1.0, 1.0, 1.0, 1.0, 1.0, 1.0, 1.0, 1.0, 1.0, 1.0, 1.0, 1.0, 1.0, 1.0, 1.0, 1.0, 1.0, 1.0, 1.0, 1.0, 1.0, 1.0, 1.0, 1.0, 1.0, 1.0, 1.0, 1.0, 1.0, 1.0, 1.0, 1.0, 1.0, 1.0, 1.0, 1.0, 1.0, 1.0, 1.0, 1.0, 1.0, 1.0, 1.0, 1.0, 1.0, 1.0, 1.0, 1.0, 1.0, 1.0, 1.0, 1.0, 1.0, 1.0, 1.0, 1.0, 1.0, 1.0, 1.0, 1.0, 1.0, 1.0, 1.0, 1.0, 1.0, 1.0, 1.0, 1.0, 1.0, 1.0, 1.0, 1.0, 1.0, 1.0, 1.0, 1.0, 1.0, 1.0, 1.0, 1.0, 1.0, 1.0, 1.0, 1.0, 1.0, 1.0, 1.0, 1.0, 1.0, 1.0, 1.0, 1.0, 1.0, 1.0, 1.0, 1.0, 1.0, 1.0, 1.0, 1.0, 1.0, 1.0, 1.0, 1.0, 1.0, 1.0, 1.0, 1.0, 1.0, 1.0, 1.0, 1.0, 1.0, 1.0, 1.0, 1.0, 1.0, 1.0, 1.0, 1.0, 1.0, 1.0, 1.0, 1.0, 1.0, 1.0, 1.0, 1.0, 1.0, 1.0, 1.0, 1.0, 1.0, 1.0, 1.0, 1.0, 1.0, 1.0, 1.0, 1.0, 1.0, 1.0, 1.0, 1.0, 0.001821, 0.001821, 0.001821, 1.0, 1.0, 1.0, 1.0, 1.0, 1.0, 1.0, 1.0, 1.0, 0.0, 0.0, 0.0, 1.0, 0.0, 0.0, 0.0, 1.0, 1.0, 1.0, 1.0, 1.0, 1.0, 1.0, 1.0, 1.0, 0.0, 0.0, 0.0, 1.0, 0.0, 0.0, 0.0, 1.0, 1.0, 1.0, 1.0, 1.0, 1.0, 1.0, 1.0, 1.0, 0.0, 0.0, 0.0, 1.0, 0.0, 0.0, 0.0, 1.0, 1.0, 1.0, 1.0, 1.0, 1.0, 1.0, 1.0, 1.0, 0.001821, 0.001821, 0.001821, 1.0, 0.003677, 0.003677, 0.003677, 1.0, 0.0006071, 0.0006071, 0.0006071, 1.0, 0.0, 0.0, 0.0, 1.0, 0.0, 0.0, 0.0, 1.0, 1.0, 1.0, 1.0, 1.0, 1.0, 1.0, 1.0, 1.0, 1.0, 1.0, 1.0, 1.0, 1.0, 1.0, 1.0, 1.0, 0.0, 0.0, 0.0, 1.0, 0.0, 0.0, 0.0, 1.0, 0.001821, 0.001821, 0.001821, 1.0, 0.0, 0.0, 0.0, 1.0, 0.0009106, 0.0009106, 0.0009106, 1.0, 0.0, 0.0, 0.0, 1.0, 0.0, 0.0, 0.0, 1.0, 0.0, 0.0, 0.0, 1.0, 0.0, 0.0, 0.0, 1.0, 0.0, 0.0, 0.0, 1.0, 0.0, 0.0, 0.0, 1.0, 0.0009106, 0.0009106, 0.0009106, 1.0, 0.0, 0.0, 0.0, 1.0, 0.001821, 0.001821, 0.001821, 1.0, 0.0, 0.0, 0.0, 1.0, 0.0, 0.0, 0.0, 1.0, 0.0, 0.0, 0.0, 1.0, 0.0, 0.0, 0.0, 1.0, 0.0, 0.0, 0.0, 1.0, 0.003677, 0.003677, 0.003677, 1.0, 0.003677, 0.003677, 0.003677, 1.0, 0.0, 0.0, 0.0, 1.0, 0.0009106, 0.0009106, 0.0009106, 1.0, 0.0006071, 0.0006071, 0.0006071, 1.0, 0.0006071, 0.0006071, 0.0006071, 1.0, 0.0009106, 0.0009106, 0.0009106, 1.0, 0.0, 0.0, 0.0, 1.0, 0.0, 0.0, 0.0, 1.0, 0.0, 0.0, 0.0, 1.0, 0.0, 0.0, 0.0, 1.0, 0.0, 0.0, 0.0, 1.0, 0.0, 0.0, 0.0, 1.0, 1.0, 1.0, 1.0, 1.0, 1.0, 1.0, 1.0, 1.0, 1.0, 1.0, 1.0, 1.0, 1.0, 1.0, 1.0, 1.0, 1.0, 1.0, 1.0, 1.0, 1.0, 1.0, 1.0, 1.0, 1.0, 1.0, 1.0, 1.0, 1.0, 1.0, 1.0, 1.0, 1.0, 1.0, 1.0, 1.0, 1.0, 1.0, 1.0, 1.0, 1.0, 1.0, 1.0, 1.0, 1.0, 1.0, 1.0, 1.0, 1.0, 1.0, 1.0, 1.0, 1.0, 1.0, 1.0, 1.0, 1.0, 1.0, 1.0, 1.0, 1.0, 1.0, 1.0, 1.0, 1.0, 1.0, 1.0, 1.0, 1.0, 1.0, 1.0, 1.0, 1.0, 1.0, 1.0, 1.0, 1.0, 1.0, 1.0, 1.0, 1.0, 1.0, 1.0, 1.0, 1.0, 1.0, 1.0, 1.0, 1.0, 1.0, 1.0, 1.0, 1.0, 1.0, 1.0, 1.0, 1.0, 1.0, 1.0, 1.0, 1.0, 1.0, 1.0, 1.0, 1.0, 1.0, 1.0, 1.0, 1.0, 1.0, 1.0, 1.0, 1.0, 1.0, 1.0, 1.0, 1.0, 1.0, 1.0, 1.0, 1.0, 1.0, 1.0, 1.0, 1.0, 1.0, 1.0, 1.0, 1.0, 1.0, 1.0, 1.0, 1.0, 1.0, 1.0, 1.0, 1.0, 1.0, 1.0, 1.0, 1.0, 1.0, 1.0, 1.0, 1.0, 1.0, 1.0, 1.0, 1.0, 1.0, 1.0, 1.0, 1.0, 1.0, 1.0, 1.0, 1.0, 1.0, 1.0, 1.0, 1.0, 1.0, 1.0, 1.0, 1.0, 1.0, 1.0, 1.0, 1.0, 1.0, 1.0, 1.0, 1.0, 1.0, 1.0, 1.0, 1.0, 1.0, 1.0, 1.0, 1.0, 1.0, 1.0, 1.0, 1.0, 1.0, 1.0, 1.0, 1.0, 1.0, 1.0, 1.0, 1.0, 1.0, 1.0, 1.0, 1.0, 1.0, 1.0, 1.0, 1.0, 1.0, 1.0, 1.0, 1.0, 1.0, 1.0, 1.0, 1.0, 1.0, 1.0, 1.0, 1.0, 1.0, 1.0, 1.0, 1.0, 1.0, 1.0, 1.0, 1.0, 1.0, 1.0, 1.0, 1.0, 1.0, 1.0, 1.0, 1.0, 1.0, 1.0, 1.0, 1.0, 1.0, 1.0, 1.0, 1.0, 1.0, 1.0, 1.0, 1.0, 1.0, 1.0, 1.0, 1.0, 1.0, 1.0, 1.0, 1.0, 1.0, 1.0, 1.0, 1.0, 1.0, 1.0, 1.0, 1.0, 1.0, 1.0, 1.0, 1.0, 1.0, 1.0, 1.0, 1.0, 1.0, 1.0, 1.0, 1.0, 1.0, 1.0, 1.0, 1.0, 1.0, 1.0, 1.0, 1.0, 1.0, 1.0, 1.0, 1.0, 1.0, 1.0, 1.0, 1.0, 1.0, 1.0, 1.0, 1.0, 1.0, 1.0, 1.0, 1.0, 1.0, 1.0, 1.0, 1.0, 1.0, 1.0, 1.0, 1.0, 1.0, 1.0, 1.0, 1.0, 1.0, 1.0, 1.0, 1.0, 1.0, 1.0, 1.0, 1.0, 1.0, 1.0, 1.0, 1.0, 1.0, 1.0, 1.0, 1.0, 1.0, 1.0, 1.0, 1.0, 1.0, 1.0, 1.0, 1.0, 1.0, 1.0, 1.0, 1.0, 1.0, 1.0, 1.0, 1.0, 1.0, 1.0, 1.0, 1.0, 1.0, 1.0, 1.0, 1.0, 1.0, 1.0, 1.0, 1.0, 1.0, 1.0, 1.0, 1.0, 1.0, 1.0, 1.0, 1.0, 1.0, 1.0, 1.0, 1.0, 1.0, 1.0, 1.0, 1.0, 1.0, 1.0, 1.0, 1.0, 1.0, 1.0, 1.0, 1.0, 1.0, 1.0, 1.0, 1.0, 1.0, 1.0, 1.0, 1.0, 1.0, 1.0, 1.0, 1.0, 1.0, 1.0, 1.0, 1.0, 1.0, 1.0, 1.0, 1.0, 1.0, 1.0, 1.0, 1.0, 1.0, 1.0, 1.0, 1.0, 1.0, 1.0, 1.0, 1.0, 1.0, 1.0, 1.0, 1.0, 1.0, 1.0, 1.0, 1.0, 1.0, 1.0, 1.0, 1.0, 1.0, 1.0, 1.0, 1.0, 1.0, 1.0, 1.0, 1.0, 1.0, 1.0, 1.0, 1.0, 1.0, 1.0, 1.0, 1.0, 1.0, 1.0, 1.0, 1.0, 1.0, 1.0, 1.0])
me_cube_001.materials.append(mat_material)
me_cube_001.materials.append(mat_material_001)
me_cube_001.use_remesh_fix_poles = True
me_cube_001.use_remesh_preserve_attributes = False
me_cube_001.use_paint_bone_selection = False
me_cube_001.use_paint_mask = True
me_cube_001.update()
arm_armature = bpy.data.armatures.new('Armature')  # bones are not reproduced

# ---- objects
ob_cube = bpy.data.objects.new('Cube', me_cube_001)
ob_armature = bpy.data.objects.new('Armature', arm_armature)
ob_camera = bpy.data.objects.new('Camera', cam_camera)

# ---- transforms, parenting, visibility, modifiers, constraints
ob_cube.parent = ob_armature
ob_cube.matrix_parent_inverse = Matrix(((1.0, -0.0, 0.0, 0.3301), (-0.0, 1.0, -0.0, 0.0), (0.0, 0.0, 1.0, -0.09909), (-0.0, 0.0, -0.0, 1.0)))
ob_cube.location = (0.0, 0.0, 0.0)
ob_cube.scale = (1.0, 0.1371, 0.5)
_m = ob_cube.modifiers.new('Armature', 'ARMATURE')
_m.object = ob_armature
ob_armature.location = (-0.3301, 0.0, 0.09909)
ob_camera.location = (4.21, -6.801, 2.383)
ob_camera.rotation_euler = (1.259, 0.003151, 0.5297)

# ---- collection membership
col_collection.objects.link(ob_cube)
col_collection.objects.link(ob_armature)
col_collection.objects.link(ob_camera)

# ---- scene / render settings (as saved in the file)
scene.camera = ob_camera
scene.frame_start = 1; scene.frame_end = 24; scene.frame_set(15)
scene.render.engine = 'BLENDER_EEVEE_NEXT'
scene.cycles.use_denoising = False
scene.cycles.samples = 128
scene.cycles.sampling_pattern = 'TABULATED_SOBOL'
scene.cycles.use_adaptive_sampling = False
scene.cycles.use_light_tree = False
scene.view_settings.view_transform = 'Filmic'
bpy.context.view_layer.update()
